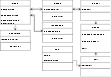

The diagram above was exported from draw.io. Its source (the exported page's mxGraphModel, read from the mxfile embedded in the PNG):
<mxGraphModel dx="1195" dy="628" grid="1" gridSize="10" guides="1" tooltips="1" connect="1" arrows="1" fold="1" page="1" pageScale="1" pageWidth="850" pageHeight="1100" math="0" shadow="0">
  <root>
    <mxCell id="0" />
    <mxCell id="1" parent="0" />
    <mxCell id="PT2bCh76cmc1cAvOyc42-25" style="edgeStyle=orthogonalEdgeStyle;rounded=0;orthogonalLoop=1;jettySize=auto;html=1;exitX=0.5;exitY=1;exitDx=0;exitDy=0;entryX=0.5;entryY=0;entryDx=0;entryDy=0;" edge="1" parent="1" source="PT2bCh76cmc1cAvOyc42-1" target="PT2bCh76cmc1cAvOyc42-22">
      <mxGeometry relative="1" as="geometry" />
    </mxCell>
    <mxCell id="PT2bCh76cmc1cAvOyc42-1" value="utente" style="swimlane;fontStyle=0;childLayout=stackLayout;horizontal=1;startSize=30;horizontalStack=0;resizeParent=1;resizeParentMax=0;resizeLast=0;collapsible=1;marginBottom=0;whiteSpace=wrap;html=1;" vertex="1" parent="1">
      <mxGeometry width="150" height="120" as="geometry">
        <mxRectangle width="70" height="30" as="alternateBounds" />
      </mxGeometry>
    </mxCell>
    <mxCell id="PT2bCh76cmc1cAvOyc42-2" value="&lt;div&gt;nome:String &lt;br&gt;&lt;/div&gt;" style="text;strokeColor=none;fillColor=none;align=left;verticalAlign=middle;spacingLeft=4;spacingRight=4;overflow=hidden;points=[[0,0.5],[1,0.5]];portConstraint=eastwest;rotatable=0;whiteSpace=wrap;html=1;" vertex="1" parent="PT2bCh76cmc1cAvOyc42-1">
      <mxGeometry y="30" width="150" height="30" as="geometry" />
    </mxCell>
    <mxCell id="PT2bCh76cmc1cAvOyc42-3" value="cognome:String" style="text;strokeColor=none;fillColor=none;align=left;verticalAlign=middle;spacingLeft=4;spacingRight=4;overflow=hidden;points=[[0,0.5],[1,0.5]];portConstraint=eastwest;rotatable=0;whiteSpace=wrap;html=1;" vertex="1" parent="PT2bCh76cmc1cAvOyc42-1">
      <mxGeometry y="60" width="150" height="30" as="geometry" />
    </mxCell>
    <mxCell id="PT2bCh76cmc1cAvOyc42-4" value="&lt;div&gt;password:string&lt;/div&gt;&lt;div&gt;email:string&lt;br&gt;&lt;/div&gt;" style="text;strokeColor=none;fillColor=none;align=left;verticalAlign=middle;spacingLeft=4;spacingRight=4;overflow=hidden;points=[[0,0.5],[1,0.5]];portConstraint=eastwest;rotatable=0;whiteSpace=wrap;html=1;" vertex="1" parent="PT2bCh76cmc1cAvOyc42-1">
      <mxGeometry y="90" width="150" height="30" as="geometry" />
    </mxCell>
    <mxCell id="PT2bCh76cmc1cAvOyc42-5" value="alunno" style="swimlane;fontStyle=0;childLayout=stackLayout;horizontal=1;startSize=30;horizontalStack=0;resizeParent=1;resizeParentMax=0;resizeLast=0;collapsible=1;marginBottom=0;whiteSpace=wrap;html=1;" vertex="1" parent="1">
      <mxGeometry x="210" width="150" height="60" as="geometry">
        <mxRectangle x="210" width="80" height="30" as="alternateBounds" />
      </mxGeometry>
    </mxCell>
    <mxCell id="PT2bCh76cmc1cAvOyc42-6" value="idStudente:int" style="text;strokeColor=none;fillColor=none;align=left;verticalAlign=middle;spacingLeft=4;spacingRight=4;overflow=hidden;points=[[0,0.5],[1,0.5]];portConstraint=eastwest;rotatable=0;whiteSpace=wrap;html=1;" vertex="1" parent="PT2bCh76cmc1cAvOyc42-5">
      <mxGeometry y="30" width="150" height="30" as="geometry" />
    </mxCell>
    <mxCell id="PT2bCh76cmc1cAvOyc42-9" style="edgeStyle=orthogonalEdgeStyle;rounded=0;orthogonalLoop=1;jettySize=auto;html=1;exitX=1;exitY=0.5;exitDx=0;exitDy=0;entryX=0;entryY=0.5;entryDx=0;entryDy=0;" edge="1" parent="1" source="PT2bCh76cmc1cAvOyc42-2" target="PT2bCh76cmc1cAvOyc42-6">
      <mxGeometry relative="1" as="geometry" />
    </mxCell>
    <mxCell id="PT2bCh76cmc1cAvOyc42-10" style="edgeStyle=orthogonalEdgeStyle;rounded=0;orthogonalLoop=1;jettySize=auto;html=1;exitX=0;exitY=0.5;exitDx=0;exitDy=0;entryX=1;entryY=0.5;entryDx=0;entryDy=0;" edge="1" parent="1" source="PT2bCh76cmc1cAvOyc42-6" target="PT2bCh76cmc1cAvOyc42-2">
      <mxGeometry relative="1" as="geometry" />
    </mxCell>
    <mxCell id="PT2bCh76cmc1cAvOyc42-11" value="&lt;div&gt;getid();int&lt;/div&gt;" style="rounded=0;whiteSpace=wrap;html=1;" vertex="1" parent="1">
      <mxGeometry x="210" y="60" width="150" height="40" as="geometry" />
    </mxCell>
    <mxCell id="PT2bCh76cmc1cAvOyc42-12" value="insegnante" style="swimlane;fontStyle=0;childLayout=stackLayout;horizontal=1;startSize=30;horizontalStack=0;resizeParent=1;resizeParentMax=0;resizeLast=0;collapsible=1;marginBottom=0;whiteSpace=wrap;html=1;" vertex="1" parent="1">
      <mxGeometry x="210" y="110" width="150" height="60" as="geometry">
        <mxRectangle x="210" y="110" width="100" height="30" as="alternateBounds" />
      </mxGeometry>
    </mxCell>
    <mxCell id="PT2bCh76cmc1cAvOyc42-13" value="idInsegnante:int" style="text;strokeColor=none;fillColor=none;align=left;verticalAlign=middle;spacingLeft=4;spacingRight=4;overflow=hidden;points=[[0,0.5],[1,0.5]];portConstraint=eastwest;rotatable=0;whiteSpace=wrap;html=1;" vertex="1" parent="PT2bCh76cmc1cAvOyc42-12">
      <mxGeometry y="30" width="150" height="30" as="geometry" />
    </mxCell>
    <mxCell id="PT2bCh76cmc1cAvOyc42-14" value="&lt;div&gt;getid();int&lt;/div&gt;" style="rounded=0;whiteSpace=wrap;html=1;" vertex="1" parent="1">
      <mxGeometry x="210" y="170" width="150" height="40" as="geometry" />
    </mxCell>
    <mxCell id="PT2bCh76cmc1cAvOyc42-15" style="edgeStyle=orthogonalEdgeStyle;rounded=0;orthogonalLoop=1;jettySize=auto;html=1;exitX=1;exitY=0.5;exitDx=0;exitDy=0;entryX=-0.02;entryY=0.589;entryDx=0;entryDy=0;entryPerimeter=0;" edge="1" parent="1" source="PT2bCh76cmc1cAvOyc42-3" target="PT2bCh76cmc1cAvOyc42-13">
      <mxGeometry relative="1" as="geometry">
        <Array as="points">
          <mxPoint x="170" y="75" />
          <mxPoint x="170" y="155" />
          <mxPoint x="207" y="155" />
        </Array>
      </mxGeometry>
    </mxCell>
    <mxCell id="PT2bCh76cmc1cAvOyc42-16" style="edgeStyle=orthogonalEdgeStyle;rounded=0;orthogonalLoop=1;jettySize=auto;html=1;exitX=0;exitY=0.5;exitDx=0;exitDy=0;entryX=1;entryY=0.5;entryDx=0;entryDy=0;" edge="1" parent="1" source="PT2bCh76cmc1cAvOyc42-13" target="PT2bCh76cmc1cAvOyc42-3">
      <mxGeometry relative="1" as="geometry">
        <Array as="points">
          <mxPoint x="170" y="155" />
          <mxPoint x="170" y="75" />
        </Array>
      </mxGeometry>
    </mxCell>
    <mxCell id="PT2bCh76cmc1cAvOyc42-17" value="alunni" style="swimlane;fontStyle=0;childLayout=stackLayout;horizontal=1;startSize=30;horizontalStack=0;resizeParent=1;resizeParentMax=0;resizeLast=0;collapsible=1;marginBottom=0;whiteSpace=wrap;html=1;" vertex="1" parent="1">
      <mxGeometry x="400" width="150" height="60" as="geometry" />
    </mxCell>
    <mxCell id="PT2bCh76cmc1cAvOyc42-21" style="edgeStyle=orthogonalEdgeStyle;rounded=0;orthogonalLoop=1;jettySize=auto;html=1;exitX=0;exitY=0.5;exitDx=0;exitDy=0;" edge="1" parent="PT2bCh76cmc1cAvOyc42-17" source="PT2bCh76cmc1cAvOyc42-18">
      <mxGeometry relative="1" as="geometry">
        <mxPoint x="-40" y="45" as="targetPoint" />
      </mxGeometry>
    </mxCell>
    <mxCell id="PT2bCh76cmc1cAvOyc42-18" value="alunno[];" style="text;strokeColor=none;fillColor=none;align=left;verticalAlign=middle;spacingLeft=4;spacingRight=4;overflow=hidden;points=[[0,0.5],[1,0.5]];portConstraint=eastwest;rotatable=0;whiteSpace=wrap;html=1;" vertex="1" parent="PT2bCh76cmc1cAvOyc42-17">
      <mxGeometry y="30" width="150" height="30" as="geometry" />
    </mxCell>
    <mxCell id="PT2bCh76cmc1cAvOyc42-29" style="edgeStyle=orthogonalEdgeStyle;rounded=0;orthogonalLoop=1;jettySize=auto;html=1;exitX=0.5;exitY=1;exitDx=0;exitDy=0;entryX=0.5;entryY=0;entryDx=0;entryDy=0;" edge="1" parent="1" source="PT2bCh76cmc1cAvOyc42-19" target="PT2bCh76cmc1cAvOyc42-26">
      <mxGeometry relative="1" as="geometry" />
    </mxCell>
    <mxCell id="PT2bCh76cmc1cAvOyc42-19" value="" style="rounded=0;whiteSpace=wrap;html=1;" vertex="1" parent="1">
      <mxGeometry x="400" y="60" width="150" height="40" as="geometry" />
    </mxCell>
    <mxCell id="PT2bCh76cmc1cAvOyc42-20" style="edgeStyle=orthogonalEdgeStyle;rounded=0;orthogonalLoop=1;jettySize=auto;html=1;exitX=1;exitY=0.5;exitDx=0;exitDy=0;entryX=0;entryY=0.5;entryDx=0;entryDy=0;" edge="1" parent="1" source="PT2bCh76cmc1cAvOyc42-6" target="PT2bCh76cmc1cAvOyc42-18">
      <mxGeometry relative="1" as="geometry" />
    </mxCell>
    <mxCell id="PT2bCh76cmc1cAvOyc42-22" value="segreteria" style="swimlane;fontStyle=0;childLayout=stackLayout;horizontal=1;startSize=30;horizontalStack=0;resizeParent=1;resizeParentMax=0;resizeLast=0;collapsible=1;marginBottom=0;whiteSpace=wrap;html=1;" vertex="1" parent="1">
      <mxGeometry y="150" width="150" height="60" as="geometry" />
    </mxCell>
    <mxCell id="PT2bCh76cmc1cAvOyc42-23" value="idSegreteria:int" style="text;strokeColor=none;fillColor=none;align=left;verticalAlign=middle;spacingLeft=4;spacingRight=4;overflow=hidden;points=[[0,0.5],[1,0.5]];portConstraint=eastwest;rotatable=0;whiteSpace=wrap;html=1;" vertex="1" parent="PT2bCh76cmc1cAvOyc42-22">
      <mxGeometry y="30" width="150" height="30" as="geometry" />
    </mxCell>
    <mxCell id="PT2bCh76cmc1cAvOyc42-24" value="&lt;div&gt;getid();int&lt;/div&gt;" style="rounded=0;whiteSpace=wrap;html=1;" vertex="1" parent="1">
      <mxGeometry y="210" width="150" height="40" as="geometry" />
    </mxCell>
    <mxCell id="PT2bCh76cmc1cAvOyc42-26" value="classe" style="swimlane;fontStyle=0;childLayout=stackLayout;horizontal=1;startSize=30;horizontalStack=0;resizeParent=1;resizeParentMax=0;resizeLast=0;collapsible=1;marginBottom=0;whiteSpace=wrap;html=1;" vertex="1" parent="1">
      <mxGeometry x="400" y="120" width="150" height="140" as="geometry" />
    </mxCell>
    <mxCell id="PT2bCh76cmc1cAvOyc42-30" value="insegante:insegante" style="text;strokeColor=none;fillColor=none;align=left;verticalAlign=middle;spacingLeft=4;spacingRight=4;overflow=hidden;points=[[0,0.5],[1,0.5]];portConstraint=eastwest;rotatable=0;whiteSpace=wrap;html=1;" vertex="1" parent="PT2bCh76cmc1cAvOyc42-26">
      <mxGeometry y="30" width="150" height="40" as="geometry" />
    </mxCell>
    <mxCell id="PT2bCh76cmc1cAvOyc42-31" value="alunni:alunno[];" style="text;strokeColor=none;fillColor=none;align=left;verticalAlign=middle;spacingLeft=4;spacingRight=4;overflow=hidden;points=[[0,0.5],[1,0.5]];portConstraint=eastwest;rotatable=0;whiteSpace=wrap;html=1;" vertex="1" parent="PT2bCh76cmc1cAvOyc42-26">
      <mxGeometry y="70" width="150" height="30" as="geometry" />
    </mxCell>
    <mxCell id="PT2bCh76cmc1cAvOyc42-27" value="voti[];" style="text;strokeColor=none;fillColor=none;align=left;verticalAlign=middle;spacingLeft=4;spacingRight=4;overflow=hidden;points=[[0,0.5],[1,0.5]];portConstraint=eastwest;rotatable=0;whiteSpace=wrap;html=1;" vertex="1" parent="PT2bCh76cmc1cAvOyc42-26">
      <mxGeometry y="100" width="150" height="40" as="geometry" />
    </mxCell>
    <mxCell id="PT2bCh76cmc1cAvOyc42-34" value="voto" style="swimlane;fontStyle=0;childLayout=stackLayout;horizontal=1;startSize=30;horizontalStack=0;resizeParent=1;resizeParentMax=0;resizeLast=0;collapsible=1;marginBottom=0;whiteSpace=wrap;html=1;" vertex="1" parent="1">
      <mxGeometry x="210" y="230" width="150" height="80" as="geometry" />
    </mxCell>
    <mxCell id="PT2bCh76cmc1cAvOyc42-35" value="voto:int" style="text;strokeColor=none;fillColor=none;align=left;verticalAlign=middle;spacingLeft=4;spacingRight=4;overflow=hidden;points=[[0,0.5],[1,0.5]];portConstraint=eastwest;rotatable=0;whiteSpace=wrap;html=1;" vertex="1" parent="PT2bCh76cmc1cAvOyc42-34">
      <mxGeometry y="30" width="150" height="30" as="geometry" />
    </mxCell>
    <mxCell id="PT2bCh76cmc1cAvOyc42-37" value="materia:string" style="text;strokeColor=none;fillColor=none;align=left;verticalAlign=middle;spacingLeft=4;spacingRight=4;overflow=hidden;points=[[0,0.5],[1,0.5]];portConstraint=eastwest;rotatable=0;whiteSpace=wrap;html=1;" vertex="1" parent="PT2bCh76cmc1cAvOyc42-34">
      <mxGeometry y="60" width="150" height="20" as="geometry" />
    </mxCell>
    <mxCell id="PT2bCh76cmc1cAvOyc42-36" value="" style="rounded=0;whiteSpace=wrap;html=1;" vertex="1" parent="1">
      <mxGeometry x="210" y="310" width="150" height="40" as="geometry" />
    </mxCell>
    <mxCell id="PT2bCh76cmc1cAvOyc42-47" style="edgeStyle=orthogonalEdgeStyle;rounded=0;orthogonalLoop=1;jettySize=auto;html=1;exitX=0.5;exitY=0;exitDx=0;exitDy=0;entryX=0.502;entryY=1;entryDx=0;entryDy=0;entryPerimeter=0;" edge="1" parent="1" source="PT2bCh76cmc1cAvOyc42-39" target="PT2bCh76cmc1cAvOyc42-27">
      <mxGeometry relative="1" as="geometry" />
    </mxCell>
    <mxCell id="PT2bCh76cmc1cAvOyc42-39" value="voti" style="swimlane;fontStyle=0;childLayout=stackLayout;horizontal=1;startSize=30;horizontalStack=0;resizeParent=1;resizeParentMax=0;resizeLast=0;collapsible=1;marginBottom=0;whiteSpace=wrap;html=1;" vertex="1" parent="1">
      <mxGeometry x="400" y="280" width="150" height="60" as="geometry" />
    </mxCell>
    <mxCell id="PT2bCh76cmc1cAvOyc42-40" value="voti;voto[]" style="text;strokeColor=none;fillColor=none;align=left;verticalAlign=middle;spacingLeft=4;spacingRight=4;overflow=hidden;points=[[0,0.5],[1,0.5]];portConstraint=eastwest;rotatable=0;whiteSpace=wrap;html=1;" vertex="1" parent="PT2bCh76cmc1cAvOyc42-39">
      <mxGeometry y="30" width="150" height="30" as="geometry" />
    </mxCell>
    <mxCell id="PT2bCh76cmc1cAvOyc42-42" value="" style="rounded=0;whiteSpace=wrap;html=1;" vertex="1" parent="1">
      <mxGeometry x="400" y="340" width="150" height="40" as="geometry" />
    </mxCell>
    <mxCell id="PT2bCh76cmc1cAvOyc42-46" style="edgeStyle=orthogonalEdgeStyle;rounded=0;orthogonalLoop=1;jettySize=auto;html=1;exitX=1;exitY=0.5;exitDx=0;exitDy=0;entryX=0;entryY=0.5;entryDx=0;entryDy=0;" edge="1" parent="1" source="PT2bCh76cmc1cAvOyc42-37" target="PT2bCh76cmc1cAvOyc42-40">
      <mxGeometry relative="1" as="geometry" />
    </mxCell>
  </root>
</mxGraphModel>